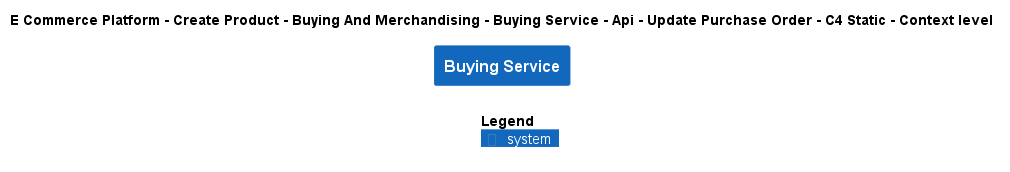

The diagram above was rendered by PlantUML. Its source (embedded in the PNG):
@startuml
!include ..\..\..\..\..\..\..\..\..\.c4s\C4_Context.puml

AddElementTag("c4interflow:lifecycle:new", $bgColor=green, $fontColor=#ffffff, $borderColor=green, $shadowing="False")
AddElementTag("c4interflow:lifecycle:changed", $bgColor=orange, $fontColor=#ffffff, $borderColor=orange, $shadowing="False")
AddElementTag("c4interflow:lifecycle:removed", $bgColor=red, $fontColor=#ffffff, $borderColor=red, $shadowing="False")

AddRelTag("c4interflow:lifecycle:new", $textColor=green, $lineColor=green)
AddRelTag("c4interflow:lifecycle:changed", $textColor=orange, $lineColor=orange)
AddRelTag("c4interflow:lifecycle:removed", $textColor=red, $lineColor=red)

SHOW_PERSON_PORTRAIT()
LAYOUT_TOP_DOWN()

skinparam linetype polyline

title E Commerce Platform - Create Product - Buying And Merchandising - Buying Service - Api - Update Purchase Order - C4 Static - Context level

System(ECommercePlatform.CreateProduct.BuyingAndMerchandising.SoftwareSystems.BuyingService, "Buying Service", "")



SHOW_LEGEND()
@enduml